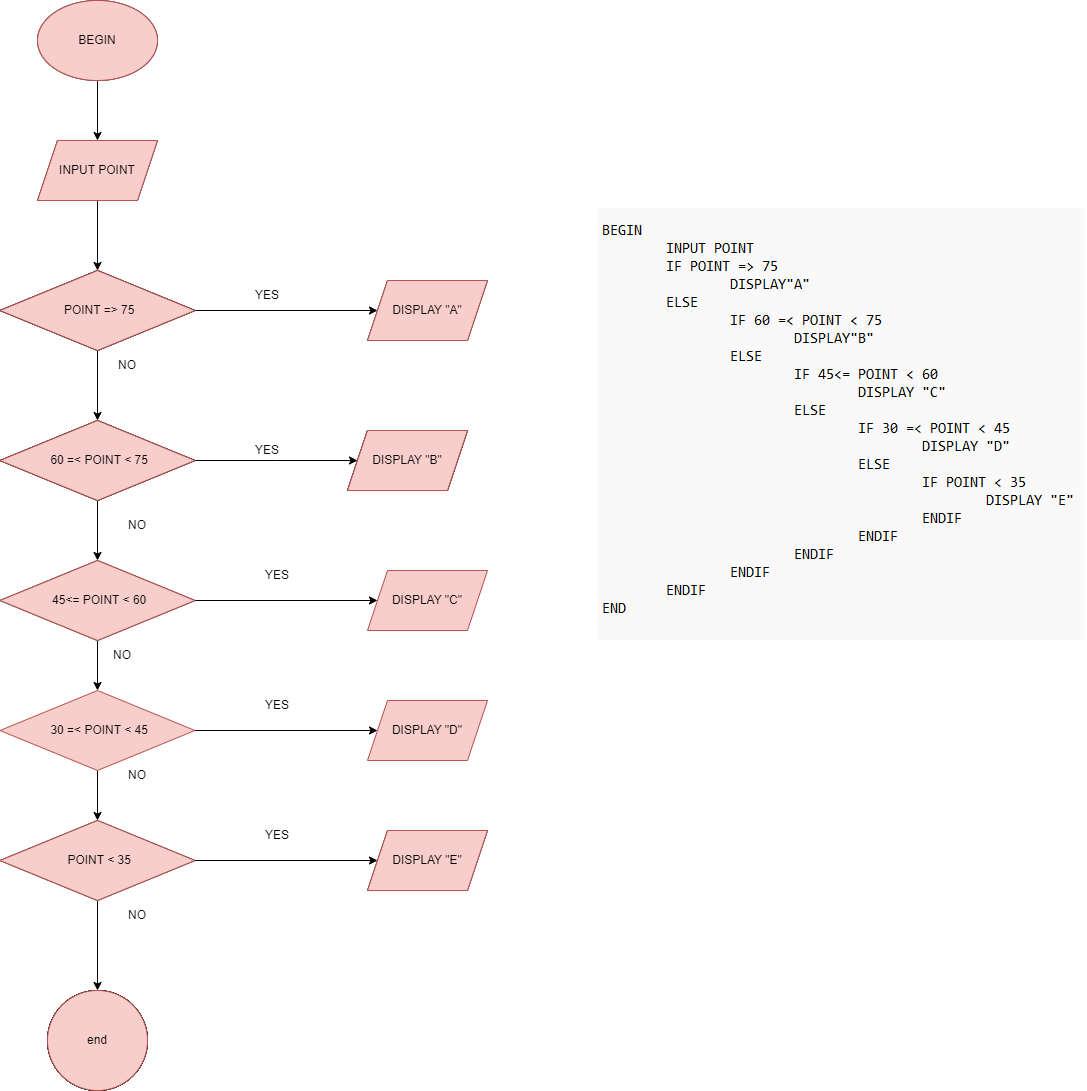

The diagram above was exported from draw.io. Its source (the exported page's mxGraphModel, read from the mxfile embedded in the PNG):
<mxGraphModel dx="1687" dy="1960" grid="1" gridSize="10" guides="1" tooltips="1" connect="1" arrows="1" fold="1" page="1" pageScale="1" pageWidth="850" pageHeight="1100" math="0" shadow="0">
  <root>
    <mxCell id="0" />
    <mxCell id="1" parent="0" />
    <mxCell id="HZok8NbPSuuXa8FDKaAP-50" value="" style="edgeStyle=orthogonalEdgeStyle;rounded=0;orthogonalLoop=1;jettySize=auto;html=1;" edge="1" parent="1" source="HZok8NbPSuuXa8FDKaAP-37" target="HZok8NbPSuuXa8FDKaAP-38">
      <mxGeometry relative="1" as="geometry" />
    </mxCell>
    <mxCell id="HZok8NbPSuuXa8FDKaAP-37" value="BEGIN" style="ellipse;whiteSpace=wrap;html=1;" vertex="1" parent="1">
      <mxGeometry x="310" y="-650" width="120" height="80" as="geometry" />
    </mxCell>
    <mxCell id="HZok8NbPSuuXa8FDKaAP-51" value="" style="edgeStyle=orthogonalEdgeStyle;rounded=0;orthogonalLoop=1;jettySize=auto;html=1;" edge="1" parent="1" source="HZok8NbPSuuXa8FDKaAP-38" target="HZok8NbPSuuXa8FDKaAP-39">
      <mxGeometry relative="1" as="geometry" />
    </mxCell>
    <mxCell id="HZok8NbPSuuXa8FDKaAP-38" value="INPUT POINT" style="shape=parallelogram;perimeter=parallelogramPerimeter;whiteSpace=wrap;html=1;fixedSize=1;" vertex="1" parent="1">
      <mxGeometry x="310" y="-510" width="120" height="60" as="geometry" />
    </mxCell>
    <mxCell id="HZok8NbPSuuXa8FDKaAP-52" value="" style="edgeStyle=orthogonalEdgeStyle;rounded=0;orthogonalLoop=1;jettySize=auto;html=1;" edge="1" parent="1" source="HZok8NbPSuuXa8FDKaAP-39" target="HZok8NbPSuuXa8FDKaAP-40">
      <mxGeometry relative="1" as="geometry" />
    </mxCell>
    <mxCell id="HZok8NbPSuuXa8FDKaAP-57" style="edgeStyle=orthogonalEdgeStyle;rounded=0;orthogonalLoop=1;jettySize=auto;html=1;entryX=0;entryY=0.5;entryDx=0;entryDy=0;" edge="1" parent="1" source="HZok8NbPSuuXa8FDKaAP-39" target="HZok8NbPSuuXa8FDKaAP-45">
      <mxGeometry relative="1" as="geometry" />
    </mxCell>
    <mxCell id="HZok8NbPSuuXa8FDKaAP-39" value="&amp;nbsp;POINT =&amp;gt; 75" style="rhombus;whiteSpace=wrap;html=1;" vertex="1" parent="1">
      <mxGeometry x="272.5" y="-380" width="195" height="80" as="geometry" />
    </mxCell>
    <mxCell id="HZok8NbPSuuXa8FDKaAP-53" value="" style="edgeStyle=orthogonalEdgeStyle;rounded=0;orthogonalLoop=1;jettySize=auto;html=1;" edge="1" parent="1" source="HZok8NbPSuuXa8FDKaAP-40" target="HZok8NbPSuuXa8FDKaAP-41">
      <mxGeometry relative="1" as="geometry" />
    </mxCell>
    <mxCell id="HZok8NbPSuuXa8FDKaAP-59" style="edgeStyle=orthogonalEdgeStyle;rounded=0;orthogonalLoop=1;jettySize=auto;html=1;" edge="1" parent="1" source="HZok8NbPSuuXa8FDKaAP-40">
      <mxGeometry relative="1" as="geometry">
        <mxPoint x="630" y="-190" as="targetPoint" />
      </mxGeometry>
    </mxCell>
    <mxCell id="HZok8NbPSuuXa8FDKaAP-40" value="&amp;nbsp;60 =&amp;lt; POINT &amp;lt; 75" style="rhombus;whiteSpace=wrap;html=1;" vertex="1" parent="1">
      <mxGeometry x="272.5" y="-230" width="195" height="80" as="geometry" />
    </mxCell>
    <mxCell id="HZok8NbPSuuXa8FDKaAP-54" value="" style="edgeStyle=orthogonalEdgeStyle;rounded=0;orthogonalLoop=1;jettySize=auto;html=1;" edge="1" parent="1" source="HZok8NbPSuuXa8FDKaAP-41" target="HZok8NbPSuuXa8FDKaAP-42">
      <mxGeometry relative="1" as="geometry" />
    </mxCell>
    <mxCell id="HZok8NbPSuuXa8FDKaAP-60" style="edgeStyle=orthogonalEdgeStyle;rounded=0;orthogonalLoop=1;jettySize=auto;html=1;" edge="1" parent="1" source="HZok8NbPSuuXa8FDKaAP-41" target="HZok8NbPSuuXa8FDKaAP-47">
      <mxGeometry relative="1" as="geometry" />
    </mxCell>
    <mxCell id="HZok8NbPSuuXa8FDKaAP-41" value="&amp;nbsp;45&amp;lt;= POINT &amp;lt; 60" style="rhombus;whiteSpace=wrap;html=1;" vertex="1" parent="1">
      <mxGeometry x="272.5" y="-90" width="195" height="80" as="geometry" />
    </mxCell>
    <mxCell id="HZok8NbPSuuXa8FDKaAP-55" value="" style="edgeStyle=orthogonalEdgeStyle;rounded=0;orthogonalLoop=1;jettySize=auto;html=1;" edge="1" parent="1" source="HZok8NbPSuuXa8FDKaAP-42" target="HZok8NbPSuuXa8FDKaAP-43">
      <mxGeometry relative="1" as="geometry" />
    </mxCell>
    <mxCell id="HZok8NbPSuuXa8FDKaAP-62" style="edgeStyle=orthogonalEdgeStyle;rounded=0;orthogonalLoop=1;jettySize=auto;html=1;" edge="1" parent="1" source="HZok8NbPSuuXa8FDKaAP-42" target="HZok8NbPSuuXa8FDKaAP-48">
      <mxGeometry relative="1" as="geometry" />
    </mxCell>
    <mxCell id="HZok8NbPSuuXa8FDKaAP-42" value="&amp;nbsp;30 =&amp;lt; POINT &amp;lt; 45" style="rhombus;whiteSpace=wrap;html=1;fillColor=#f8cecc;strokeColor=#b85450;" vertex="1" parent="1">
      <mxGeometry x="272.5" y="40" width="195" height="80" as="geometry" />
    </mxCell>
    <mxCell id="HZok8NbPSuuXa8FDKaAP-56" value="" style="edgeStyle=orthogonalEdgeStyle;rounded=0;orthogonalLoop=1;jettySize=auto;html=1;" edge="1" parent="1" source="HZok8NbPSuuXa8FDKaAP-43" target="HZok8NbPSuuXa8FDKaAP-44">
      <mxGeometry relative="1" as="geometry" />
    </mxCell>
    <mxCell id="HZok8NbPSuuXa8FDKaAP-63" style="edgeStyle=orthogonalEdgeStyle;rounded=0;orthogonalLoop=1;jettySize=auto;html=1;" edge="1" parent="1" source="HZok8NbPSuuXa8FDKaAP-43" target="HZok8NbPSuuXa8FDKaAP-49">
      <mxGeometry relative="1" as="geometry" />
    </mxCell>
    <mxCell id="HZok8NbPSuuXa8FDKaAP-43" value="&amp;nbsp;POINT &amp;lt; 35" style="rhombus;whiteSpace=wrap;html=1;" vertex="1" parent="1">
      <mxGeometry x="272.5" y="170" width="195" height="80" as="geometry" />
    </mxCell>
    <mxCell id="HZok8NbPSuuXa8FDKaAP-44" value="end" style="ellipse;whiteSpace=wrap;html=1;" vertex="1" parent="1">
      <mxGeometry x="320" y="340" width="100" height="100" as="geometry" />
    </mxCell>
    <mxCell id="HZok8NbPSuuXa8FDKaAP-45" value="DISPLAY &quot;A&quot;" style="shape=parallelogram;perimeter=parallelogramPerimeter;whiteSpace=wrap;html=1;fixedSize=1;" vertex="1" parent="1">
      <mxGeometry x="640" y="-370" width="120" height="60" as="geometry" />
    </mxCell>
    <mxCell id="HZok8NbPSuuXa8FDKaAP-46" value="DISPLAY &quot;B&quot;" style="shape=parallelogram;perimeter=parallelogramPerimeter;whiteSpace=wrap;html=1;fixedSize=1;" vertex="1" parent="1">
      <mxGeometry x="620" y="-220" width="120" height="60" as="geometry" />
    </mxCell>
    <mxCell id="HZok8NbPSuuXa8FDKaAP-47" value="DISPLAY &quot;C&quot;" style="shape=parallelogram;perimeter=parallelogramPerimeter;whiteSpace=wrap;html=1;fixedSize=1;fillColor=#f8cecc;strokeColor=#b85450;" vertex="1" parent="1">
      <mxGeometry x="640" y="-80" width="120" height="60" as="geometry" />
    </mxCell>
    <mxCell id="HZok8NbPSuuXa8FDKaAP-48" value="DISPLAY &quot;D&quot;" style="shape=parallelogram;perimeter=parallelogramPerimeter;whiteSpace=wrap;html=1;fixedSize=1;fillColor=#f8cecc;strokeColor=#b85450;" vertex="1" parent="1">
      <mxGeometry x="640" y="50" width="120" height="60" as="geometry" />
    </mxCell>
    <mxCell id="HZok8NbPSuuXa8FDKaAP-49" value="DISPLAY &quot;E&quot;" style="shape=parallelogram;perimeter=parallelogramPerimeter;whiteSpace=wrap;html=1;fixedSize=1;" vertex="1" parent="1">
      <mxGeometry x="640" y="180" width="120" height="60" as="geometry" />
    </mxCell>
    <mxCell id="HZok8NbPSuuXa8FDKaAP-64" value="NO" style="text;html=1;strokeColor=none;fillColor=none;align=center;verticalAlign=middle;whiteSpace=wrap;rounded=0;" vertex="1" parent="1">
      <mxGeometry x="370" y="-300" width="60" height="30" as="geometry" />
    </mxCell>
    <mxCell id="HZok8NbPSuuXa8FDKaAP-65" value="NO" style="text;html=1;strokeColor=none;fillColor=none;align=center;verticalAlign=middle;whiteSpace=wrap;rounded=0;" vertex="1" parent="1">
      <mxGeometry x="380" y="-140" width="60" height="30" as="geometry" />
    </mxCell>
    <mxCell id="HZok8NbPSuuXa8FDKaAP-66" value="NO" style="text;html=1;strokeColor=none;fillColor=none;align=center;verticalAlign=middle;whiteSpace=wrap;rounded=0;" vertex="1" parent="1">
      <mxGeometry x="365" y="-10" width="60" height="30" as="geometry" />
    </mxCell>
    <mxCell id="HZok8NbPSuuXa8FDKaAP-67" value="NO" style="text;html=1;strokeColor=none;fillColor=none;align=center;verticalAlign=middle;whiteSpace=wrap;rounded=0;" vertex="1" parent="1">
      <mxGeometry x="380" y="110" width="60" height="30" as="geometry" />
    </mxCell>
    <mxCell id="HZok8NbPSuuXa8FDKaAP-68" value="NO" style="text;html=1;strokeColor=none;fillColor=none;align=center;verticalAlign=middle;whiteSpace=wrap;rounded=0;" vertex="1" parent="1">
      <mxGeometry x="380" y="250" width="60" height="30" as="geometry" />
    </mxCell>
    <mxCell id="HZok8NbPSuuXa8FDKaAP-69" value="YES" style="text;html=1;strokeColor=none;fillColor=none;align=center;verticalAlign=middle;whiteSpace=wrap;rounded=0;" vertex="1" parent="1">
      <mxGeometry x="510" y="-370" width="60" height="30" as="geometry" />
    </mxCell>
    <mxCell id="HZok8NbPSuuXa8FDKaAP-70" value="YES" style="text;html=1;strokeColor=none;fillColor=none;align=center;verticalAlign=middle;whiteSpace=wrap;rounded=0;" vertex="1" parent="1">
      <mxGeometry x="510" y="-215" width="60" height="30" as="geometry" />
    </mxCell>
    <mxCell id="HZok8NbPSuuXa8FDKaAP-72" value="YES" style="text;html=1;strokeColor=none;fillColor=none;align=center;verticalAlign=middle;whiteSpace=wrap;rounded=0;" vertex="1" parent="1">
      <mxGeometry x="520" y="-90" width="60" height="30" as="geometry" />
    </mxCell>
    <mxCell id="HZok8NbPSuuXa8FDKaAP-73" value="YES" style="text;html=1;strokeColor=none;fillColor=none;align=center;verticalAlign=middle;whiteSpace=wrap;rounded=0;" vertex="1" parent="1">
      <mxGeometry x="520" y="40" width="60" height="30" as="geometry" />
    </mxCell>
    <mxCell id="HZok8NbPSuuXa8FDKaAP-74" value="YES" style="text;html=1;strokeColor=none;fillColor=none;align=center;verticalAlign=middle;whiteSpace=wrap;rounded=0;" vertex="1" parent="1">
      <mxGeometry x="520" y="170" width="60" height="30" as="geometry" />
    </mxCell>
    <mxCell id="HZok8NbPSuuXa8FDKaAP-76" value="" style="shape=image;verticalLabelPosition=bottom;labelBackgroundColor=default;verticalAlign=top;aspect=fixed;imageAspect=0;image=data:image/png,(base64 omitted: 16464 chars);" vertex="1" parent="1">
      <mxGeometry x="870" y="-442" width="488" height="432" as="geometry" />
    </mxCell>
    <mxCell id="HZok8NbPSuuXa8FDKaAP-79" value="end" style="ellipse;whiteSpace=wrap;html=1;" vertex="1" parent="1">
      <mxGeometry x="320" y="340" width="100" height="100" as="geometry" />
    </mxCell>
    <mxCell id="HZok8NbPSuuXa8FDKaAP-80" value="&amp;nbsp;POINT &amp;lt; 35" style="rhombus;whiteSpace=wrap;html=1;fillColor=#f8cecc;strokeColor=#b85450;" vertex="1" parent="1">
      <mxGeometry x="272.5" y="170" width="195" height="80" as="geometry" />
    </mxCell>
    <mxCell id="HZok8NbPSuuXa8FDKaAP-82" value="&amp;nbsp;60 =&amp;lt; POINT &amp;lt; 75" style="rhombus;whiteSpace=wrap;html=1;" vertex="1" parent="1">
      <mxGeometry x="272.5" y="-230" width="195" height="80" as="geometry" />
    </mxCell>
    <mxCell id="HZok8NbPSuuXa8FDKaAP-83" value="&amp;nbsp;POINT =&amp;gt; 75" style="rhombus;whiteSpace=wrap;html=1;" vertex="1" parent="1">
      <mxGeometry x="272.5" y="-380" width="195" height="80" as="geometry" />
    </mxCell>
    <mxCell id="HZok8NbPSuuXa8FDKaAP-84" value="DISPLAY &quot;B&quot;" style="shape=parallelogram;perimeter=parallelogramPerimeter;whiteSpace=wrap;html=1;fixedSize=1;" vertex="1" parent="1">
      <mxGeometry x="620" y="-220" width="120" height="60" as="geometry" />
    </mxCell>
    <mxCell id="HZok8NbPSuuXa8FDKaAP-85" value="&amp;nbsp;60 =&amp;lt; POINT &amp;lt; 75" style="rhombus;whiteSpace=wrap;html=1;fillColor=#f8cecc;strokeColor=#b85450;" vertex="1" parent="1">
      <mxGeometry x="272.5" y="-230" width="195" height="80" as="geometry" />
    </mxCell>
    <mxCell id="HZok8NbPSuuXa8FDKaAP-86" value="&amp;nbsp;POINT =&amp;gt; 75" style="rhombus;whiteSpace=wrap;html=1;fillColor=#f8cecc;strokeColor=#b85450;" vertex="1" parent="1">
      <mxGeometry x="272.5" y="-380" width="195" height="80" as="geometry" />
    </mxCell>
    <mxCell id="HZok8NbPSuuXa8FDKaAP-87" value="DISPLAY &quot;B&quot;" style="shape=parallelogram;perimeter=parallelogramPerimeter;whiteSpace=wrap;html=1;fixedSize=1;fillColor=#f8cecc;strokeColor=#b85450;" vertex="1" parent="1">
      <mxGeometry x="620" y="-220" width="120" height="60" as="geometry" />
    </mxCell>
    <mxCell id="HZok8NbPSuuXa8FDKaAP-88" value="INPUT POINT" style="shape=parallelogram;perimeter=parallelogramPerimeter;whiteSpace=wrap;html=1;fixedSize=1;fillColor=#f8cecc;strokeColor=#b85450;" vertex="1" parent="1">
      <mxGeometry x="310" y="-510" width="120" height="60" as="geometry" />
    </mxCell>
    <mxCell id="HZok8NbPSuuXa8FDKaAP-89" value="DISPLAY &quot;A&quot;" style="shape=parallelogram;perimeter=parallelogramPerimeter;whiteSpace=wrap;html=1;fixedSize=1;fillColor=#f8cecc;strokeColor=#b85450;" vertex="1" parent="1">
      <mxGeometry x="640" y="-370" width="120" height="60" as="geometry" />
    </mxCell>
    <mxCell id="HZok8NbPSuuXa8FDKaAP-90" value="BEGIN" style="ellipse;whiteSpace=wrap;html=1;fillColor=#f8cecc;strokeColor=#b85450;" vertex="1" parent="1">
      <mxGeometry x="310" y="-650" width="120" height="80" as="geometry" />
    </mxCell>
    <mxCell id="HZok8NbPSuuXa8FDKaAP-91" value="&amp;nbsp;45&amp;lt;= POINT &amp;lt; 60" style="rhombus;whiteSpace=wrap;html=1;fillColor=#f8cecc;strokeColor=#b85450;" vertex="1" parent="1">
      <mxGeometry x="272.5" y="-90" width="195" height="80" as="geometry" />
    </mxCell>
    <mxCell id="HZok8NbPSuuXa8FDKaAP-92" value="end" style="ellipse;whiteSpace=wrap;html=1;" vertex="1" parent="1">
      <mxGeometry x="320" y="340" width="100" height="100" as="geometry" />
    </mxCell>
    <mxCell id="HZok8NbPSuuXa8FDKaAP-93" value="end" style="ellipse;whiteSpace=wrap;html=1;" vertex="1" parent="1">
      <mxGeometry x="320" y="340" width="100" height="100" as="geometry" />
    </mxCell>
    <mxCell id="HZok8NbPSuuXa8FDKaAP-94" value="DISPLAY &quot;E&quot;" style="shape=parallelogram;perimeter=parallelogramPerimeter;whiteSpace=wrap;html=1;fixedSize=1;fillColor=#f8cecc;strokeColor=#b85450;" vertex="1" parent="1">
      <mxGeometry x="640" y="180" width="120" height="60" as="geometry" />
    </mxCell>
    <mxCell id="HZok8NbPSuuXa8FDKaAP-95" value="end" style="ellipse;whiteSpace=wrap;html=1;fillColor=#f8cecc;strokeColor=#b85450;" vertex="1" parent="1">
      <mxGeometry x="320" y="340" width="100" height="100" as="geometry" />
    </mxCell>
  </root>
</mxGraphModel>